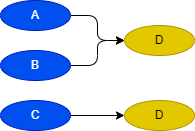

The diagram above was exported from draw.io. Its source (the exported page's mxGraphModel, read from the mxfile embedded in the PNG):
<mxGraphModel dx="525" dy="790" grid="1" gridSize="10" guides="1" tooltips="1" connect="1" arrows="1" fold="1" page="1" pageScale="1" pageWidth="827" pageHeight="1169" math="0" shadow="0">
  <root>
    <mxCell id="0" />
    <mxCell id="1" parent="0" />
    <mxCell id="65" style="edgeStyle=orthogonalEdgeStyle;html=1;exitX=1;exitY=0.5;exitDx=0;exitDy=0;entryX=0;entryY=0.5;entryDx=0;entryDy=0;" edge="1" parent="1" source="66" target="71">
      <mxGeometry relative="1" as="geometry">
        <mxPoint x="330.25126265847086" y="164.39339828220182" as="targetPoint" />
      </mxGeometry>
    </mxCell>
    <mxCell id="66" value="A" style="ellipse;whiteSpace=wrap;html=1;fillColor=#0050ef;fontColor=#ffffff;strokeColor=#001DBC;" vertex="1" parent="1">
      <mxGeometry x="220" y="130" width="70" height="30" as="geometry" />
    </mxCell>
    <mxCell id="67" style="edgeStyle=orthogonalEdgeStyle;html=1;exitX=1;exitY=0.5;exitDx=0;exitDy=0;entryX=0;entryY=0.5;entryDx=0;entryDy=0;" edge="1" parent="1" source="68" target="72">
      <mxGeometry relative="1" as="geometry">
        <mxPoint x="330" y="220" as="targetPoint" />
      </mxGeometry>
    </mxCell>
    <mxCell id="68" value="C" style="ellipse;whiteSpace=wrap;html=1;fillColor=#0050ef;fontColor=#ffffff;strokeColor=#001DBC;" vertex="1" parent="1">
      <mxGeometry x="220" y="230" width="70" height="30" as="geometry" />
    </mxCell>
    <mxCell id="69" style="edgeStyle=orthogonalEdgeStyle;html=1;exitX=1;exitY=0.5;exitDx=0;exitDy=0;entryX=0;entryY=0.5;entryDx=0;entryDy=0;" edge="1" parent="1" source="70" target="71">
      <mxGeometry relative="1" as="geometry" />
    </mxCell>
    <mxCell id="70" value="B" style="ellipse;whiteSpace=wrap;html=1;fillColor=#0050ef;fontColor=#ffffff;strokeColor=#001DBC;" vertex="1" parent="1">
      <mxGeometry x="220" y="180" width="70" height="30" as="geometry" />
    </mxCell>
    <mxCell id="71" value="D" style="ellipse;whiteSpace=wrap;html=1;fillColor=#e3c800;fontColor=#000000;strokeColor=#B09500;" vertex="1" parent="1">
      <mxGeometry x="344" y="155" width="70" height="30" as="geometry" />
    </mxCell>
    <mxCell id="72" value="D" style="ellipse;whiteSpace=wrap;html=1;fillColor=#e3c800;fontColor=#000000;strokeColor=#B09500;" vertex="1" parent="1">
      <mxGeometry x="344" y="230" width="70" height="30" as="geometry" />
    </mxCell>
  </root>
</mxGraphModel>